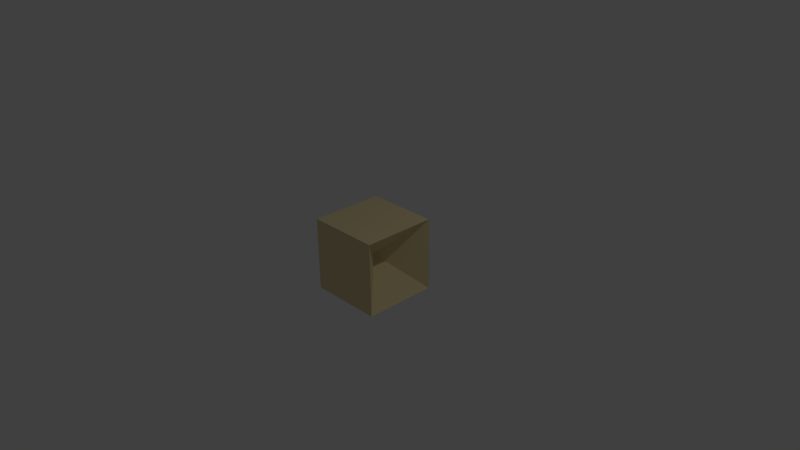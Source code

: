 # Source: beb.blend  (saved by Blender 2.73.0; exported with 4.5.12 LTS)
import bpy
from mathutils import Matrix  # noqa: F401  (used for matrix-valued properties, if any)

bpy.ops.wm.read_factory_settings(use_empty=True)
scene = bpy.context.scene
scene.name = 'Scene'

# ---- collections
col_collection_1 = bpy.data.collections.new('Collection 1'); scene.collection.children.link(col_collection_1)

# ---- materials (node trees are filled in below, after node groups)
mat_material = bpy.data.materials.new('Material')
mat_material.alpha_threshold = 0.0
mat_material.use_transparent_shadow = False
mat_material.diffuse_color = (0.8, 0.6779, 0.38, 1.0)
mat_material.roughness = 0.5
mat_material.line_color = (0.0, 0.0, 0.0, 1.0)

# ---- material node trees

# ---- world
world_world = bpy.data.worlds.new('World'); scene.world = world_world
world_world.color = (0.05088, 0.05088, 0.05088)
world_world.use_sun_shadow = False
world_world.sun_shadow_jitter_overblur = 0.0
world_world.cycles.sampling_method = 'MANUAL'
world_world.cycles.sample_map_resolution = 256

# ---- cameras
cam_camera = bpy.data.cameras.new('Camera')
cam_camera.clip_end = 100.0
cam_camera.lens = 35.0
cam_camera.sensor_width = 32.0
cam_camera.sensor_height = 18.0
cam_camera.ortho_scale = 7.314
cam_camera.dof.focus_distance = 0.0
cam_camera.dof.aperture_fstop = 128.0

# ---- lights
light_lamp = bpy.data.lights.new('Lamp', 'POINT')
light_lamp.transmission_factor = 0.0
light_lamp.cutoff_distance = 30.0
light_lamp.energy = 100.0
light_lamp.shadow_buffer_clip_start = 1.001
light_lamp.shadow_soft_size = 0.1
light_lamp.shadow_maximum_resolution = 0.006
light_lamp.use_absolute_resolution = True
light_lamp.cycles.use_multiple_importance_sampling = False

# ---- meshes
me_cube = bpy.data.meshes.new('Cube')
me_cube.from_pydata([(1.0, 1.0, -1.0), (1.0, -1.0, -1.0), (-1.0, -1.0, -1.0), (-1.0, 1.0, -1.0), (1.0, 1.0, 1.0), (1.0, -1.0, 1.0), (-1.0, -1.0, 1.0), (-1.0, 1.0, 1.0), (-1.192e-07, -1.192e-07, 0.0)], [], [(0, 1, 2, 3), (1, 5, 6, 2), (2, 6, 7, 3), (4, 0, 3, 7), (8, 1, 0), (0, 4, 8), (5, 1, 8), (7, 6, 5, 4), (8, 4, 5)])
me_cube.materials.append(mat_material)
me_cube.use_remesh_preserve_volume = False
me_cube.use_remesh_preserve_attributes = False
me_cube.use_mirror_vertex_groups = False
me_cube.update()

# ---- objects
ob_cube = bpy.data.objects.new('Cube', me_cube)
ob_lamp = bpy.data.objects.new('Lamp', light_lamp)
ob_camera = bpy.data.objects.new('Camera', cam_camera)

# ---- transforms, parenting, visibility, modifiers, constraints
ob_cube.location = (0.0, 0.0, 0.0)
ob_cube.scale = (0.5, 0.5, 0.5)
ob_cube.lock_location = (True, False, True)
ob_cube.lock_rotation = (True, True, True)
ob_cube.lock_rotations_4d = False
ob_cube.lock_scale = (True, True, True)
ob_cube.empty_display_type = 'ARROWS'
ob_cube.lineart.crease_threshold = 0.0
ob_lamp.location = (4.076, 1.005, 5.904)
ob_lamp.rotation_euler = (0.6503, 0.05522, 1.866)
ob_lamp.lock_rotations_4d = False
ob_lamp.empty_display_type = 'ARROWS'
ob_lamp.color = (0.0, 0.0, 0.0, 0.0)
ob_lamp.lineart.crease_threshold = 0.0
ob_camera.location = (7.481, -6.508, 5.344)
ob_camera.rotation_euler = (1.109, 0.01082, 0.8149)
ob_camera.lock_rotations_4d = False
ob_camera.empty_display_type = 'ARROWS'
ob_camera.color = (0.0, 0.0, 0.0, 0.0)
ob_camera.display_type = 'WIRE'
ob_camera.lineart.crease_threshold = 0.0

# ---- collection membership
col_collection_1.objects.link(ob_cube)
col_collection_1.objects.link(ob_lamp)
col_collection_1.objects.link(ob_camera)

# ---- scene / render settings (as saved in the file)
scene.camera = ob_camera
scene.frame_start = 1; scene.frame_end = 250; scene.frame_set(1)
scene.render.engine = 'BLENDER_EEVEE_NEXT'
scene.render.resolution_percentage = 50
scene.render.dither_intensity = 0.0
scene.cycles.use_denoising = False
scene.cycles.samples = 10
scene.cycles.sampling_pattern = 'TABULATED_SOBOL'
scene.cycles.light_sampling_threshold = 0.0
scene.cycles.use_adaptive_sampling = False
scene.cycles.use_light_tree = False
scene.cycles.blur_glossy = 0.0
scene.cycles.pixel_filter_type = 'GAUSSIAN'
scene.cycles.sample_clamp_indirect = 0.0
scene.view_settings.view_transform = 'Standard'
bpy.context.view_layer.update()
